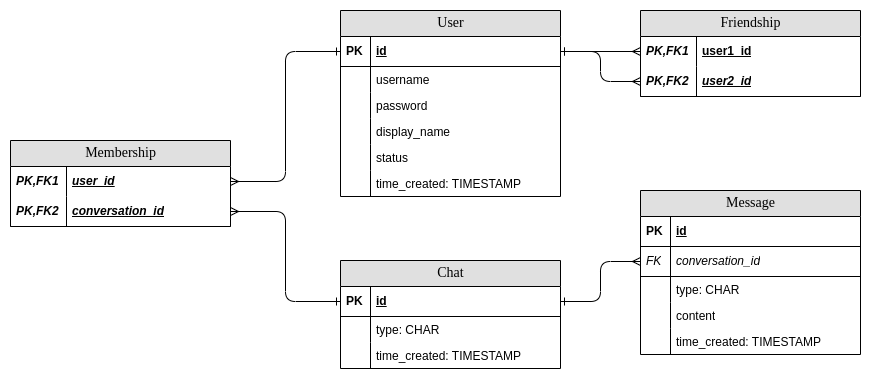

The diagram above was exported from draw.io. Its source (the exported page's mxGraphModel, read from the mxfile embedded in the PNG):
<mxGraphModel dx="1666" dy="799" grid="1" gridSize="10" guides="1" tooltips="1" connect="1" arrows="1" fold="1" page="1" pageScale="1" pageWidth="1100" pageHeight="850" background="none" math="0" shadow="0">
  <root>
    <mxCell id="0" />
    <mxCell id="1" parent="0" />
    <mxCell id="2e49270ec7c68f3f-1" value="Friendship" style="swimlane;html=1;fontStyle=0;childLayout=stackLayout;horizontal=1;startSize=26;fillColor=#e0e0e0;horizontalStack=0;resizeParent=1;resizeLast=0;collapsible=1;marginBottom=0;swimlaneFillColor=#ffffff;align=center;rounded=0;shadow=0;comic=0;labelBackgroundColor=none;strokeWidth=1;fontFamily=Verdana;fontSize=14" parent="1" vertex="1">
      <mxGeometry x="660" y="360" width="220" height="86" as="geometry" />
    </mxCell>
    <mxCell id="2e49270ec7c68f3f-2" value="user1_id" style="shape=partialRectangle;top=0;left=0;right=0;bottom=0;html=1;align=left;verticalAlign=middle;fillColor=none;spacingLeft=60;spacingRight=4;whiteSpace=wrap;overflow=hidden;rotatable=0;points=[[0,0.5],[1,0.5]];portConstraint=eastwest;dropTarget=0;fontStyle=5;" parent="2e49270ec7c68f3f-1" vertex="1">
      <mxGeometry y="26" width="220" height="30" as="geometry" />
    </mxCell>
    <mxCell id="2e49270ec7c68f3f-3" value="PK,FK1" style="shape=partialRectangle;fontStyle=3;top=0;left=0;bottom=0;html=1;fillColor=none;align=left;verticalAlign=middle;spacingLeft=4;spacingRight=4;whiteSpace=wrap;overflow=hidden;rotatable=0;points=[];portConstraint=eastwest;part=1;" parent="2e49270ec7c68f3f-2" vertex="1" connectable="0">
      <mxGeometry width="56" height="30" as="geometry" />
    </mxCell>
    <mxCell id="2e49270ec7c68f3f-4" value="user2_id" style="shape=partialRectangle;top=0;left=0;right=0;bottom=1;html=1;align=left;verticalAlign=middle;fillColor=none;spacingLeft=60;spacingRight=4;whiteSpace=wrap;overflow=hidden;rotatable=0;points=[[0,0.5],[1,0.5]];portConstraint=eastwest;dropTarget=0;fontStyle=7;" parent="2e49270ec7c68f3f-1" vertex="1">
      <mxGeometry y="56" width="220" height="30" as="geometry" />
    </mxCell>
    <mxCell id="2e49270ec7c68f3f-5" value="PK,FK2" style="shape=partialRectangle;fontStyle=3;top=0;left=0;bottom=0;html=1;fillColor=none;align=left;verticalAlign=middle;spacingLeft=4;spacingRight=4;whiteSpace=wrap;overflow=hidden;rotatable=0;points=[];portConstraint=eastwest;part=1;" parent="2e49270ec7c68f3f-4" vertex="1" connectable="0">
      <mxGeometry width="56" height="30" as="geometry" />
    </mxCell>
    <mxCell id="2e49270ec7c68f3f-80" value="User" style="swimlane;html=1;fontStyle=0;childLayout=stackLayout;horizontal=1;startSize=26;fillColor=#e0e0e0;horizontalStack=0;resizeParent=1;resizeLast=0;collapsible=1;marginBottom=0;swimlaneFillColor=#ffffff;align=center;rounded=0;shadow=0;comic=0;labelBackgroundColor=none;strokeWidth=1;fontFamily=Verdana;fontSize=14" parent="1" vertex="1">
      <mxGeometry x="360" y="360" width="220" height="186" as="geometry" />
    </mxCell>
    <mxCell id="2e49270ec7c68f3f-81" value="id" style="shape=partialRectangle;top=0;left=0;right=0;bottom=1;html=1;align=left;verticalAlign=middle;fillColor=none;spacingLeft=34;spacingRight=4;whiteSpace=wrap;overflow=hidden;rotatable=0;points=[[0,0.5],[1,0.5]];portConstraint=eastwest;dropTarget=0;fontStyle=5;" parent="2e49270ec7c68f3f-80" vertex="1">
      <mxGeometry y="26" width="220" height="30" as="geometry" />
    </mxCell>
    <mxCell id="2e49270ec7c68f3f-82" value="PK" style="shape=partialRectangle;top=0;left=0;bottom=0;html=1;fillColor=none;align=left;verticalAlign=middle;spacingLeft=4;spacingRight=4;whiteSpace=wrap;overflow=hidden;rotatable=0;points=[];portConstraint=eastwest;part=1;fontStyle=1" parent="2e49270ec7c68f3f-81" vertex="1" connectable="0">
      <mxGeometry width="30" height="30" as="geometry" />
    </mxCell>
    <mxCell id="l0DPFe5anqUIHleemGZz-17" value="username" style="shape=partialRectangle;top=0;left=0;right=0;bottom=0;html=1;align=left;verticalAlign=top;fillColor=none;spacingLeft=34;spacingRight=4;whiteSpace=wrap;overflow=hidden;rotatable=0;points=[[0,0.5],[1,0.5]];portConstraint=eastwest;dropTarget=0;" parent="2e49270ec7c68f3f-80" vertex="1">
      <mxGeometry y="56" width="220" height="26" as="geometry" />
    </mxCell>
    <mxCell id="l0DPFe5anqUIHleemGZz-18" value="" style="shape=partialRectangle;top=0;left=0;bottom=0;html=1;fillColor=none;align=left;verticalAlign=top;spacingLeft=4;spacingRight=4;whiteSpace=wrap;overflow=hidden;rotatable=0;points=[];portConstraint=eastwest;part=1;" parent="l0DPFe5anqUIHleemGZz-17" vertex="1" connectable="0">
      <mxGeometry width="30" height="26" as="geometry" />
    </mxCell>
    <mxCell id="2e49270ec7c68f3f-85" value="password" style="shape=partialRectangle;top=0;left=0;right=0;bottom=0;html=1;align=left;verticalAlign=top;fillColor=none;spacingLeft=34;spacingRight=4;whiteSpace=wrap;overflow=hidden;rotatable=0;points=[[0,0.5],[1,0.5]];portConstraint=eastwest;dropTarget=0;" parent="2e49270ec7c68f3f-80" vertex="1">
      <mxGeometry y="82" width="220" height="26" as="geometry" />
    </mxCell>
    <mxCell id="2e49270ec7c68f3f-86" value="" style="shape=partialRectangle;top=0;left=0;bottom=0;html=1;fillColor=none;align=left;verticalAlign=top;spacingLeft=4;spacingRight=4;whiteSpace=wrap;overflow=hidden;rotatable=0;points=[];portConstraint=eastwest;part=1;" parent="2e49270ec7c68f3f-85" vertex="1" connectable="0">
      <mxGeometry width="30" height="26" as="geometry" />
    </mxCell>
    <mxCell id="2e49270ec7c68f3f-83" value="display_name" style="shape=partialRectangle;top=0;left=0;right=0;bottom=0;html=1;align=left;verticalAlign=top;fillColor=none;spacingLeft=34;spacingRight=4;whiteSpace=wrap;overflow=hidden;rotatable=0;points=[[0,0.5],[1,0.5]];portConstraint=eastwest;dropTarget=0;" parent="2e49270ec7c68f3f-80" vertex="1">
      <mxGeometry y="108" width="220" height="26" as="geometry" />
    </mxCell>
    <mxCell id="2e49270ec7c68f3f-84" value="" style="shape=partialRectangle;top=0;left=0;bottom=0;html=1;fillColor=none;align=left;verticalAlign=top;spacingLeft=4;spacingRight=4;whiteSpace=wrap;overflow=hidden;rotatable=0;points=[];portConstraint=eastwest;part=1;" parent="2e49270ec7c68f3f-83" vertex="1" connectable="0">
      <mxGeometry width="30" height="26" as="geometry" />
    </mxCell>
    <mxCell id="2e49270ec7c68f3f-87" value="status" style="shape=partialRectangle;top=0;left=0;right=0;bottom=0;html=1;align=left;verticalAlign=top;fillColor=none;spacingLeft=34;spacingRight=4;whiteSpace=wrap;overflow=hidden;rotatable=0;points=[[0,0.5],[1,0.5]];portConstraint=eastwest;dropTarget=0;" parent="2e49270ec7c68f3f-80" vertex="1">
      <mxGeometry y="134" width="220" height="26" as="geometry" />
    </mxCell>
    <mxCell id="2e49270ec7c68f3f-88" value="" style="shape=partialRectangle;top=0;left=0;bottom=0;html=1;fillColor=none;align=left;verticalAlign=top;spacingLeft=4;spacingRight=4;whiteSpace=wrap;overflow=hidden;rotatable=0;points=[];portConstraint=eastwest;part=1;" parent="2e49270ec7c68f3f-87" vertex="1" connectable="0">
      <mxGeometry width="30" height="26" as="geometry" />
    </mxCell>
    <mxCell id="l0DPFe5anqUIHleemGZz-21" value="time_created: TIMESTAMP" style="shape=partialRectangle;top=0;left=0;right=0;bottom=0;html=1;align=left;verticalAlign=top;fillColor=none;spacingLeft=34;spacingRight=4;whiteSpace=wrap;overflow=hidden;rotatable=0;points=[[0,0.5],[1,0.5]];portConstraint=eastwest;dropTarget=0;" parent="2e49270ec7c68f3f-80" vertex="1">
      <mxGeometry y="160" width="220" height="26" as="geometry" />
    </mxCell>
    <mxCell id="l0DPFe5anqUIHleemGZz-22" value="" style="shape=partialRectangle;top=0;left=0;bottom=0;html=1;fillColor=none;align=left;verticalAlign=top;spacingLeft=4;spacingRight=4;whiteSpace=wrap;overflow=hidden;rotatable=0;points=[];portConstraint=eastwest;part=1;" parent="l0DPFe5anqUIHleemGZz-21" vertex="1" connectable="0">
      <mxGeometry width="30" height="26" as="geometry" />
    </mxCell>
    <mxCell id="l0DPFe5anqUIHleemGZz-45" value="Message" style="swimlane;html=1;fontStyle=0;childLayout=stackLayout;horizontal=1;startSize=26;fillColor=#e0e0e0;horizontalStack=0;resizeParent=1;resizeLast=0;collapsible=1;marginBottom=0;swimlaneFillColor=#ffffff;align=center;rounded=0;shadow=0;comic=0;labelBackgroundColor=none;strokeWidth=1;fontFamily=Verdana;fontSize=14" parent="1" vertex="1">
      <mxGeometry x="660" y="540" width="220" height="164" as="geometry" />
    </mxCell>
    <mxCell id="l0DPFe5anqUIHleemGZz-46" value="id" style="shape=partialRectangle;top=0;left=0;right=0;bottom=1;html=1;align=left;verticalAlign=middle;fillColor=none;spacingLeft=34;spacingRight=4;whiteSpace=wrap;overflow=hidden;rotatable=0;points=[[0,0.5],[1,0.5]];portConstraint=eastwest;dropTarget=0;fontStyle=5;" parent="l0DPFe5anqUIHleemGZz-45" vertex="1">
      <mxGeometry y="26" width="220" height="30" as="geometry" />
    </mxCell>
    <mxCell id="l0DPFe5anqUIHleemGZz-47" value="PK" style="shape=partialRectangle;top=0;left=0;bottom=0;html=1;fillColor=none;align=left;verticalAlign=middle;spacingLeft=4;spacingRight=4;whiteSpace=wrap;overflow=hidden;rotatable=0;points=[];portConstraint=eastwest;part=1;fontStyle=1" parent="l0DPFe5anqUIHleemGZz-46" vertex="1" connectable="0">
      <mxGeometry width="30" height="30" as="geometry" />
    </mxCell>
    <mxCell id="l0DPFe5anqUIHleemGZz-60" value="conversation_id" style="shape=partialRectangle;top=0;left=0;right=0;bottom=1;html=1;align=left;verticalAlign=middle;fillColor=none;spacingLeft=34;spacingRight=4;whiteSpace=wrap;overflow=hidden;rotatable=0;points=[[0,0.5],[1,0.5]];portConstraint=eastwest;dropTarget=0;fontStyle=2;" parent="l0DPFe5anqUIHleemGZz-45" vertex="1">
      <mxGeometry y="56" width="220" height="30" as="geometry" />
    </mxCell>
    <mxCell id="l0DPFe5anqUIHleemGZz-61" value="FK" style="shape=partialRectangle;top=0;left=0;bottom=0;html=1;fillColor=none;align=left;verticalAlign=middle;spacingLeft=4;spacingRight=4;whiteSpace=wrap;overflow=hidden;rotatable=0;points=[];portConstraint=eastwest;part=1;fontStyle=2" parent="l0DPFe5anqUIHleemGZz-60" vertex="1" connectable="0">
      <mxGeometry width="30" height="30" as="geometry" />
    </mxCell>
    <mxCell id="l0DPFe5anqUIHleemGZz-48" value="type: CHAR" style="shape=partialRectangle;top=0;left=0;right=0;bottom=0;html=1;align=left;verticalAlign=top;fillColor=none;spacingLeft=34;spacingRight=4;whiteSpace=wrap;overflow=hidden;rotatable=0;points=[[0,0.5],[1,0.5]];portConstraint=eastwest;dropTarget=0;" parent="l0DPFe5anqUIHleemGZz-45" vertex="1">
      <mxGeometry y="86" width="220" height="26" as="geometry" />
    </mxCell>
    <mxCell id="l0DPFe5anqUIHleemGZz-49" value="" style="shape=partialRectangle;top=0;left=0;bottom=0;html=1;fillColor=none;align=left;verticalAlign=top;spacingLeft=4;spacingRight=4;whiteSpace=wrap;overflow=hidden;rotatable=0;points=[];portConstraint=eastwest;part=1;" parent="l0DPFe5anqUIHleemGZz-48" vertex="1" connectable="0">
      <mxGeometry width="30" height="26" as="geometry" />
    </mxCell>
    <mxCell id="l0DPFe5anqUIHleemGZz-50" value="content" style="shape=partialRectangle;top=0;left=0;right=0;bottom=0;html=1;align=left;verticalAlign=top;fillColor=none;spacingLeft=34;spacingRight=4;whiteSpace=wrap;overflow=hidden;rotatable=0;points=[[0,0.5],[1,0.5]];portConstraint=eastwest;dropTarget=0;" parent="l0DPFe5anqUIHleemGZz-45" vertex="1">
      <mxGeometry y="112" width="220" height="26" as="geometry" />
    </mxCell>
    <mxCell id="l0DPFe5anqUIHleemGZz-51" value="" style="shape=partialRectangle;top=0;left=0;bottom=0;html=1;fillColor=none;align=left;verticalAlign=top;spacingLeft=4;spacingRight=4;whiteSpace=wrap;overflow=hidden;rotatable=0;points=[];portConstraint=eastwest;part=1;" parent="l0DPFe5anqUIHleemGZz-50" vertex="1" connectable="0">
      <mxGeometry width="30" height="26" as="geometry" />
    </mxCell>
    <mxCell id="l0DPFe5anqUIHleemGZz-52" value="time_created: TIMESTAMP" style="shape=partialRectangle;top=0;left=0;right=0;bottom=0;html=1;align=left;verticalAlign=top;fillColor=none;spacingLeft=34;spacingRight=4;whiteSpace=wrap;overflow=hidden;rotatable=0;points=[[0,0.5],[1,0.5]];portConstraint=eastwest;dropTarget=0;" parent="l0DPFe5anqUIHleemGZz-45" vertex="1">
      <mxGeometry y="138" width="220" height="26" as="geometry" />
    </mxCell>
    <mxCell id="l0DPFe5anqUIHleemGZz-53" value="" style="shape=partialRectangle;top=0;left=0;bottom=0;html=1;fillColor=none;align=left;verticalAlign=top;spacingLeft=4;spacingRight=4;whiteSpace=wrap;overflow=hidden;rotatable=0;points=[];portConstraint=eastwest;part=1;" parent="l0DPFe5anqUIHleemGZz-52" vertex="1" connectable="0">
      <mxGeometry width="30" height="26" as="geometry" />
    </mxCell>
    <mxCell id="l0DPFe5anqUIHleemGZz-62" style="edgeStyle=orthogonalEdgeStyle;rounded=1;orthogonalLoop=1;jettySize=auto;html=1;entryX=1;entryY=0.5;entryDx=0;entryDy=0;endArrow=ERone;endFill=0;startArrow=ERmany;startFill=0;" parent="1" source="l0DPFe5anqUIHleemGZz-60" target="l0DPFe5anqUIHleemGZz-80" edge="1">
      <mxGeometry relative="1" as="geometry">
        <mxPoint x="580" y="661" as="targetPoint" />
      </mxGeometry>
    </mxCell>
    <mxCell id="l0DPFe5anqUIHleemGZz-65" value="Membership" style="swimlane;html=1;fontStyle=0;childLayout=stackLayout;horizontal=1;startSize=26;fillColor=#e0e0e0;horizontalStack=0;resizeParent=1;resizeLast=0;collapsible=1;marginBottom=0;swimlaneFillColor=#ffffff;align=center;rounded=0;shadow=0;comic=0;labelBackgroundColor=none;strokeWidth=1;fontFamily=Verdana;fontSize=14" parent="1" vertex="1">
      <mxGeometry x="30" y="490" width="220" height="86" as="geometry" />
    </mxCell>
    <mxCell id="l0DPFe5anqUIHleemGZz-66" value="user_id" style="shape=partialRectangle;top=0;left=0;right=0;bottom=0;html=1;align=left;verticalAlign=middle;fillColor=none;spacingLeft=60;spacingRight=4;whiteSpace=wrap;overflow=hidden;rotatable=0;points=[[0,0.5],[1,0.5]];portConstraint=eastwest;dropTarget=0;fontStyle=7;" parent="l0DPFe5anqUIHleemGZz-65" vertex="1">
      <mxGeometry y="26" width="220" height="30" as="geometry" />
    </mxCell>
    <mxCell id="l0DPFe5anqUIHleemGZz-67" value="PK,FK1" style="shape=partialRectangle;fontStyle=3;top=0;left=0;bottom=0;html=1;fillColor=none;align=left;verticalAlign=middle;spacingLeft=4;spacingRight=4;whiteSpace=wrap;overflow=hidden;rotatable=0;points=[];portConstraint=eastwest;part=1;" parent="l0DPFe5anqUIHleemGZz-66" vertex="1" connectable="0">
      <mxGeometry width="56" height="30" as="geometry" />
    </mxCell>
    <mxCell id="l0DPFe5anqUIHleemGZz-68" value="conversation_id" style="shape=partialRectangle;top=0;left=0;right=0;bottom=1;html=1;align=left;verticalAlign=middle;fillColor=none;spacingLeft=60;spacingRight=4;whiteSpace=wrap;overflow=hidden;rotatable=0;points=[[0,0.5],[1,0.5]];portConstraint=eastwest;dropTarget=0;fontStyle=7;" parent="l0DPFe5anqUIHleemGZz-65" vertex="1">
      <mxGeometry y="56" width="220" height="30" as="geometry" />
    </mxCell>
    <mxCell id="l0DPFe5anqUIHleemGZz-69" value="&lt;i&gt;PK,FK2&lt;/i&gt;" style="shape=partialRectangle;fontStyle=1;top=0;left=0;bottom=0;html=1;fillColor=none;align=left;verticalAlign=middle;spacingLeft=4;spacingRight=4;whiteSpace=wrap;overflow=hidden;rotatable=0;points=[];portConstraint=eastwest;part=1;" parent="l0DPFe5anqUIHleemGZz-68" vertex="1" connectable="0">
      <mxGeometry width="56" height="30" as="geometry" />
    </mxCell>
    <mxCell id="l0DPFe5anqUIHleemGZz-72" style="edgeStyle=orthogonalEdgeStyle;rounded=1;orthogonalLoop=1;jettySize=auto;html=1;entryX=0;entryY=0.5;entryDx=0;entryDy=0;startArrow=ERmany;startFill=0;endArrow=ERone;endFill=0;" parent="1" source="l0DPFe5anqUIHleemGZz-66" target="2e49270ec7c68f3f-81" edge="1">
      <mxGeometry relative="1" as="geometry" />
    </mxCell>
    <mxCell id="l0DPFe5anqUIHleemGZz-73" style="edgeStyle=orthogonalEdgeStyle;rounded=1;orthogonalLoop=1;jettySize=auto;html=1;exitX=1;exitY=0.5;exitDx=0;exitDy=0;entryX=0;entryY=0.5;entryDx=0;entryDy=0;startArrow=ERmany;startFill=0;endArrow=ERone;endFill=0;" parent="1" source="l0DPFe5anqUIHleemGZz-68" target="l0DPFe5anqUIHleemGZz-80" edge="1">
      <mxGeometry relative="1" as="geometry">
        <mxPoint x="360" y="661" as="targetPoint" />
      </mxGeometry>
    </mxCell>
    <mxCell id="l0DPFe5anqUIHleemGZz-74" style="edgeStyle=orthogonalEdgeStyle;rounded=0;orthogonalLoop=1;jettySize=auto;html=1;entryX=0;entryY=0.5;entryDx=0;entryDy=0;endArrow=ERmany;endFill=0;startArrow=ERone;startFill=0;" parent="1" source="2e49270ec7c68f3f-81" target="2e49270ec7c68f3f-2" edge="1">
      <mxGeometry relative="1" as="geometry" />
    </mxCell>
    <mxCell id="l0DPFe5anqUIHleemGZz-75" style="edgeStyle=orthogonalEdgeStyle;rounded=1;orthogonalLoop=1;jettySize=auto;html=1;entryX=0;entryY=0.5;entryDx=0;entryDy=0;endArrow=ERmany;endFill=0;startArrow=ERone;startFill=0;" parent="1" source="2e49270ec7c68f3f-81" target="2e49270ec7c68f3f-4" edge="1">
      <mxGeometry relative="1" as="geometry" />
    </mxCell>
    <mxCell id="l0DPFe5anqUIHleemGZz-79" value="Chat" style="swimlane;html=1;fontStyle=0;childLayout=stackLayout;horizontal=1;startSize=26;fillColor=#e0e0e0;horizontalStack=0;resizeParent=1;resizeLast=0;collapsible=1;marginBottom=0;swimlaneFillColor=#ffffff;align=center;rounded=0;shadow=0;comic=0;labelBackgroundColor=none;strokeWidth=1;fontFamily=Verdana;fontSize=14" parent="1" vertex="1">
      <mxGeometry x="360" y="610" width="220" height="108" as="geometry" />
    </mxCell>
    <mxCell id="l0DPFe5anqUIHleemGZz-80" value="id" style="shape=partialRectangle;top=0;left=0;right=0;bottom=1;html=1;align=left;verticalAlign=middle;fillColor=none;spacingLeft=34;spacingRight=4;whiteSpace=wrap;overflow=hidden;rotatable=0;points=[[0,0.5],[1,0.5]];portConstraint=eastwest;dropTarget=0;fontStyle=5;" parent="l0DPFe5anqUIHleemGZz-79" vertex="1">
      <mxGeometry y="26" width="220" height="30" as="geometry" />
    </mxCell>
    <mxCell id="l0DPFe5anqUIHleemGZz-81" value="PK" style="shape=partialRectangle;top=0;left=0;bottom=0;html=1;fillColor=none;align=left;verticalAlign=middle;spacingLeft=4;spacingRight=4;whiteSpace=wrap;overflow=hidden;rotatable=0;points=[];portConstraint=eastwest;part=1;fontStyle=1" parent="l0DPFe5anqUIHleemGZz-80" vertex="1" connectable="0">
      <mxGeometry width="30" height="30" as="geometry" />
    </mxCell>
    <mxCell id="l0DPFe5anqUIHleemGZz-84" value="type: CHAR" style="shape=partialRectangle;top=0;left=0;right=0;bottom=0;html=1;align=left;verticalAlign=top;fillColor=none;spacingLeft=34;spacingRight=4;whiteSpace=wrap;overflow=hidden;rotatable=0;points=[[0,0.5],[1,0.5]];portConstraint=eastwest;dropTarget=0;" parent="l0DPFe5anqUIHleemGZz-79" vertex="1">
      <mxGeometry y="56" width="220" height="26" as="geometry" />
    </mxCell>
    <mxCell id="l0DPFe5anqUIHleemGZz-85" value="" style="shape=partialRectangle;top=0;left=0;bottom=0;html=1;fillColor=none;align=left;verticalAlign=top;spacingLeft=4;spacingRight=4;whiteSpace=wrap;overflow=hidden;rotatable=0;points=[];portConstraint=eastwest;part=1;" parent="l0DPFe5anqUIHleemGZz-84" vertex="1" connectable="0">
      <mxGeometry width="30" height="26" as="geometry" />
    </mxCell>
    <mxCell id="l0DPFe5anqUIHleemGZz-88" value="time_created: TIMESTAMP" style="shape=partialRectangle;top=0;left=0;right=0;bottom=0;html=1;align=left;verticalAlign=top;fillColor=none;spacingLeft=34;spacingRight=4;whiteSpace=wrap;overflow=hidden;rotatable=0;points=[[0,0.5],[1,0.5]];portConstraint=eastwest;dropTarget=0;" parent="l0DPFe5anqUIHleemGZz-79" vertex="1">
      <mxGeometry y="82" width="220" height="26" as="geometry" />
    </mxCell>
    <mxCell id="l0DPFe5anqUIHleemGZz-89" value="" style="shape=partialRectangle;top=0;left=0;bottom=0;html=1;fillColor=none;align=left;verticalAlign=top;spacingLeft=4;spacingRight=4;whiteSpace=wrap;overflow=hidden;rotatable=0;points=[];portConstraint=eastwest;part=1;" parent="l0DPFe5anqUIHleemGZz-88" vertex="1" connectable="0">
      <mxGeometry width="30" height="26" as="geometry" />
    </mxCell>
  </root>
</mxGraphModel>